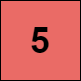

The diagram above was exported from draw.io. Its source (the exported page's mxGraphModel, read from the mxfile embedded in the PNG):
<mxGraphModel dx="1674" dy="707" grid="1" gridSize="10" guides="1" tooltips="1" connect="1" arrows="1" fold="1" page="1" pageScale="1" pageWidth="827" pageHeight="1169" math="0" shadow="0">
  <root>
    <mxCell id="0" />
    <mxCell id="1" parent="0" />
    <mxCell id="jzSLJYdIRzI6l-UXSlPc-1" value="" style="whiteSpace=wrap;html=1;aspect=fixed;fillColor=#EA6B66;" vertex="1" parent="1">
      <mxGeometry x="370" y="350" width="80" height="80" as="geometry" />
    </mxCell>
    <mxCell id="jzSLJYdIRzI6l-UXSlPc-2" value="&lt;span style=&quot;font-size: 36px;&quot;&gt;&lt;b&gt;5&lt;/b&gt;&lt;/span&gt;" style="text;html=1;strokeColor=none;fillColor=none;align=center;verticalAlign=middle;whiteSpace=wrap;rounded=0;" vertex="1" parent="1">
      <mxGeometry x="380" y="375" width="60" height="30" as="geometry" />
    </mxCell>
  </root>
</mxGraphModel>